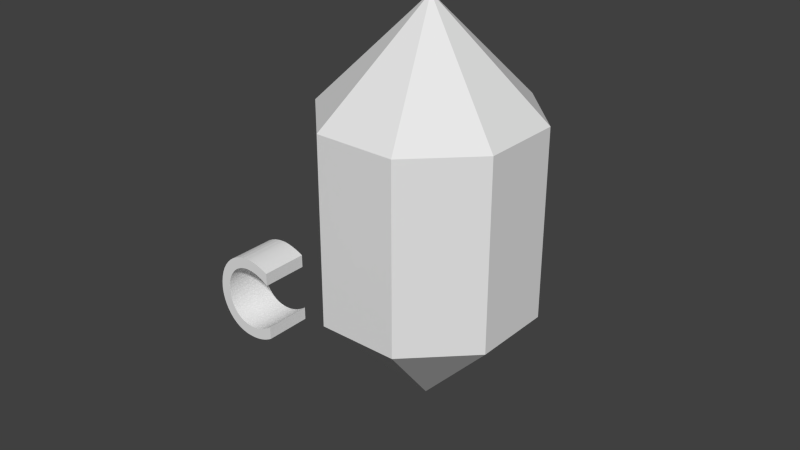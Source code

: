 # Source: resourcesC.blend  (saved by Blender 2.71.0; exported with 4.5.12 LTS)
import bpy
from mathutils import Matrix  # noqa: F401  (used for matrix-valued properties, if any)

bpy.ops.wm.read_factory_settings(use_empty=True)
scene = bpy.context.scene
scene.name = 'Scene'

# ---- collections
col_collection_1 = bpy.data.collections.new('Collection 1'); scene.collection.children.link(col_collection_1)

# ---- world
world_world = bpy.data.worlds.new('World'); scene.world = world_world
world_world.color = (0.05088, 0.05088, 0.05088)
world_world.use_sun_shadow = False
world_world.sun_shadow_jitter_overblur = 0.0
world_world.cycles.sampling_method = 'MANUAL'
world_world.cycles.sample_map_resolution = 256

# ---- meshes
me_mesh = bpy.data.meshes.new('Mesh')
me_mesh.from_pydata([(0.656, 0.635, 0.0), (0.6332, 0.6443, 0.0), (0.6112, 0.6527, 0.0), (0.59, 0.6602, 0.0), (0.5696, 0.6669, 0.0), (0.5497, 0.6727, 0.0), (0.5304, 0.6776, 0.0), (0.5115, 0.6818, 0.0), (0.4931, 0.6851, 0.0), (0.475, 0.6877, 0.0), (0.4572, 0.6896, 0.0), (0.4395, 0.6906, 0.0), (0.422, 0.691, 0.0), (0.3691, 0.6879, 0.0), (0.3189, 0.6788, 0.0), (0.272, 0.664, 0.0), (0.2286, 0.6439, 0.0), (0.189, 0.6188, 0.0), (0.1536, 0.589, 0.0), (0.1228, 0.5549, 0.0), (0.09674, 0.5168, 0.0), (0.07592, 0.475, 0.0), (0.06063, 0.4299, 0.0), (0.05121, 0.3818, 0.0), (0.048, 0.331, 0.0), (0.05035, 0.2943, 0.0), (0.05748, 0.2562, 0.0), (0.0695, 0.2175, 0.0), (0.08652, 0.1793, 0.0), (0.1086, 0.1423, 0.0), (0.136, 0.1074, 0.0), (0.1687, 0.07545, 0.0), (0.2068, 0.04737, 0.0), (0.2505, 0.02402, 0.0), (0.2999, 0.006255, 0.0), (0.355, -0.005041, 0.0), (0.416, -0.009, 0.0), (0.4421, -0.008488, 0.0), (0.4668, -0.006986, 0.0), (0.4903, -0.004547, 0.0), (0.5127, -0.001222, 0.0), (0.5341, 0.002936, 0.0), (0.5545, 0.007875, 0.0), (0.5741, 0.01354, 0.0), (0.593, 0.01989, 0.0), (0.6112, 0.02686, 0.0), (0.6289, 0.0344, 0.0), (0.6461, 0.04247, 0.0), (0.663, 0.051, 0.0), (0.663, 0.158, 0.0), (0.6436, 0.146, 0.0), (0.624, 0.1349, 0.0), (0.6042, 0.1249, 0.0), (0.5842, 0.1158, 0.0), (0.5641, 0.1078, 0.0), (0.544, 0.1008, 0.0), (0.5239, 0.09477, 0.0), (0.5038, 0.08985, 0.0), (0.4838, 0.086, 0.0), (0.464, 0.08323, 0.0), (0.4444, 0.08156, 0.0), (0.425, 0.081, 0.0), (0.3851, 0.08317, 0.0), (0.3476, 0.08956, 0.0), (0.3127, 0.09995, 0.0), (0.2806, 0.1141, 0.0), (0.2514, 0.1319, 0.0), (0.2255, 0.1531, 0.0), (0.203, 0.1775, 0.0), (0.1841, 0.2049, 0.0), (0.1691, 0.235, 0.0), (0.1581, 0.2677, 0.0), (0.1513, 0.3028, 0.0), (0.149, 0.34, 0.0), (0.1514, 0.3766, 0.0), (0.1583, 0.4114, 0.0), (0.1696, 0.4441, 0.0), (0.1849, 0.4743, 0.0), (0.2039, 0.502, 0.0), (0.2265, 0.5268, 0.0), (0.2523, 0.5484, 0.0), (0.2811, 0.5667, 0.0), (0.3127, 0.5813, 0.0), (0.3467, 0.5921, 0.0), (0.3829, 0.5987, 0.0), (0.421, 0.601, 0.0), (0.4406, 0.6005, 0.0), (0.46, 0.5991, 0.0), (0.4792, 0.5968, 0.0), (0.4984, 0.5935, 0.0), (0.5175, 0.5892, 0.0), (0.5366, 0.5839, 0.0), (0.5559, 0.5775, 0.0), (0.5753, 0.5702, 0.0), (0.595, 0.5618, 0.0), (0.6149, 0.5523, 0.0), (0.6352, 0.5417, 0.0), (0.656, 0.53, 0.0), (0.656, 0.635, -0.3592), (0.6332, 0.6443, -0.3592), (0.6112, 0.6527, -0.3592), (0.59, 0.6602, -0.3592), (0.5696, 0.6669, -0.3592), (0.5497, 0.6727, -0.3592), (0.5304, 0.6776, -0.3592), (0.5115, 0.6818, -0.3592), (0.4931, 0.6851, -0.3592), (0.475, 0.6877, -0.3592), (0.4572, 0.6896, -0.3592), (0.4395, 0.6906, -0.3592), (0.422, 0.691, -0.3592), (0.3691, 0.6879, -0.3592), (0.3189, 0.6788, -0.3592), (0.272, 0.664, -0.3592), (0.2286, 0.6439, -0.3592), (0.189, 0.6188, -0.3592), (0.1536, 0.589, -0.3592), (0.1228, 0.5549, -0.3592), (0.09674, 0.5168, -0.3592), (0.07592, 0.475, -0.3592), (0.06063, 0.4299, -0.3592), (0.05121, 0.3818, -0.3592), (0.048, 0.331, -0.3592), (0.05035, 0.2943, -0.3592), (0.05748, 0.2562, -0.3592), (0.0695, 0.2175, -0.3592), (0.08652, 0.1793, -0.3592), (0.1086, 0.1423, -0.3592), (0.136, 0.1074, -0.3592), (0.1687, 0.07545, -0.3592), (0.2068, 0.04737, -0.3592), (0.2505, 0.02402, -0.3592), (0.2999, 0.006255, -0.3592), (0.355, -0.005041, -0.3592), (0.416, -0.009, -0.3592), (0.4421, -0.008488, -0.3592), (0.4668, -0.006986, -0.3592), (0.4903, -0.004547, -0.3592), (0.5127, -0.001222, -0.3592), (0.5341, 0.002936, -0.3592), (0.5545, 0.007875, -0.3592), (0.5741, 0.01354, -0.3592), (0.593, 0.01989, -0.3592), (0.6112, 0.02686, -0.3592), (0.6289, 0.0344, -0.3592), (0.6461, 0.04247, -0.3592), (0.663, 0.051, -0.3592), (0.663, 0.158, -0.3592), (0.6436, 0.146, -0.3592), (0.624, 0.1349, -0.3592), (0.6042, 0.1249, -0.3592), (0.5842, 0.1158, -0.3592), (0.5641, 0.1078, -0.3592), (0.544, 0.1008, -0.3592), (0.5239, 0.09477, -0.3592), (0.5038, 0.08985, -0.3592), (0.4838, 0.086, -0.3592), (0.464, 0.08323, -0.3592), (0.4444, 0.08156, -0.3592), (0.425, 0.081, -0.3592), (0.3851, 0.08317, -0.3592), (0.3476, 0.08956, -0.3592), (0.3127, 0.09995, -0.3592), (0.2806, 0.1141, -0.3592), (0.2514, 0.1319, -0.3592), (0.2255, 0.1531, -0.3592), (0.203, 0.1775, -0.3592), (0.1841, 0.2049, -0.3592), (0.1691, 0.235, -0.3592), (0.1581, 0.2677, -0.3592), (0.1513, 0.3028, -0.3592), (0.149, 0.34, -0.3592), (0.1514, 0.3766, -0.3592), (0.1583, 0.4114, -0.3592), (0.1696, 0.4441, -0.3592), (0.1849, 0.4743, -0.3592), (0.2039, 0.502, -0.3592), (0.2265, 0.5268, -0.3592), (0.2523, 0.5484, -0.3592), (0.2811, 0.5667, -0.3592), (0.3127, 0.5813, -0.3592), (0.3467, 0.5921, -0.3592), (0.3829, 0.5987, -0.3592), (0.421, 0.601, -0.3592), (0.4406, 0.6005, -0.3592), (0.46, 0.5991, -0.3592), (0.4792, 0.5968, -0.3592), (0.4984, 0.5935, -0.3592), (0.5175, 0.5892, -0.3592), (0.5366, 0.5839, -0.3592), (0.5559, 0.5775, -0.3592), (0.5753, 0.5702, -0.3592), (0.595, 0.5618, -0.3592), (0.6149, 0.5523, -0.3592), (0.6352, 0.5417, -0.3592), (0.656, 0.53, -0.3592)], [], [(13, 12, 11), (13, 11, 10), (13, 10, 9), (14, 13, 9), (14, 9, 8), (14, 8, 7), (14, 7, 6), (15, 14, 6), (15, 6, 5), (15, 5, 4), (15, 4, 3), (16, 15, 3), (16, 3, 2), (16, 2, 1), (16, 1, 0), (17, 16, 0), (17, 0, 87), (87, 0, 88), (88, 0, 89), (89, 0, 90), (90, 0, 91), (91, 0, 92), (92, 0, 93), (93, 0, 94), (94, 0, 95), (95, 0, 96), (96, 0, 97), (18, 17, 85), (85, 17, 86), (86, 17, 87), (18, 85, 84), (18, 84, 83), (18, 83, 82), (19, 18, 82), (19, 82, 81), (19, 81, 80), (20, 19, 80), (20, 80, 79), (20, 79, 78), (21, 20, 78), (21, 78, 77), (22, 21, 77), (22, 77, 76), (22, 76, 75), (23, 22, 75), (23, 75, 74), (24, 23, 74), (24, 74, 73), (24, 73, 72), (25, 24, 72), (25, 72, 71), (26, 25, 71), (26, 71, 70), (27, 26, 70), (27, 70, 69), (28, 27, 69), (28, 69, 68), (29, 28, 68), (29, 68, 67), (50, 49, 48), (29, 67, 66), (51, 50, 48), (30, 29, 66), (52, 51, 48), (30, 66, 65), (53, 52, 48), (54, 53, 48), (30, 65, 64), (55, 54, 48), (31, 30, 64), (56, 55, 48), (31, 64, 63), (57, 56, 48), (58, 57, 48), (31, 63, 62), (59, 58, 48), (60, 59, 48), (31, 62, 61), (61, 60, 48), (31, 61, 48), (32, 31, 48), (32, 48, 47), (33, 32, 47), (33, 47, 46), (33, 46, 45), (33, 45, 44), (34, 33, 44), (34, 44, 43), (34, 43, 42), (34, 42, 41), (35, 34, 41), (35, 41, 40), (35, 40, 39), (35, 39, 38), (36, 35, 38), (36, 38, 37), (111, 109, 110), (111, 108, 109), (111, 107, 108), (112, 107, 111), (112, 106, 107), (112, 105, 106), (112, 104, 105), (113, 104, 112), (113, 103, 104), (113, 102, 103), (113, 101, 102), (114, 101, 113), (114, 100, 101), (114, 99, 100), (114, 98, 99), (115, 98, 114), (115, 185, 98), (185, 186, 98), (186, 187, 98), (187, 188, 98), (188, 189, 98), (189, 190, 98), (190, 191, 98), (191, 192, 98), (192, 193, 98), (193, 194, 98), (194, 195, 98), (116, 183, 115), (183, 184, 115), (184, 185, 115), (116, 182, 183), (116, 181, 182), (116, 180, 181), (117, 180, 116), (117, 179, 180), (117, 178, 179), (118, 178, 117), (118, 177, 178), (118, 176, 177), (119, 176, 118), (119, 175, 176), (120, 175, 119), (120, 174, 175), (120, 173, 174), (121, 173, 120), (121, 172, 173), (122, 172, 121), (122, 171, 172), (122, 170, 171), (123, 170, 122), (123, 169, 170), (124, 169, 123), (124, 168, 169), (125, 168, 124), (125, 167, 168), (126, 167, 125), (126, 166, 167), (127, 166, 126), (127, 165, 166), (148, 146, 147), (127, 164, 165), (149, 146, 148), (128, 164, 127), (150, 146, 149), (128, 163, 164), (151, 146, 150), (152, 146, 151), (128, 162, 163), (153, 146, 152), (129, 162, 128), (154, 146, 153), (129, 161, 162), (155, 146, 154), (156, 146, 155), (129, 160, 161), (157, 146, 156), (158, 146, 157), (129, 159, 160), (159, 146, 158), (129, 146, 159), (130, 146, 129), (130, 145, 146), (131, 145, 130), (131, 144, 145), (131, 143, 144), (131, 142, 143), (132, 142, 131), (132, 141, 142), (132, 140, 141), (132, 139, 140), (133, 139, 132), (133, 138, 139), (133, 137, 138), (133, 136, 137), (134, 136, 133), (134, 135, 136), (37, 38, 136, 135), (44, 45, 143, 142), (66, 67, 165, 164), (10, 11, 109, 108), (77, 78, 176, 175), (87, 88, 186, 185), (97, 0, 98, 195), (43, 44, 142, 141), (64, 65, 163, 162), (6, 7, 105, 104), (32, 33, 131, 130), (69, 70, 168, 167), (26, 27, 125, 124), (94, 95, 193, 192), (92, 93, 191, 190), (27, 28, 126, 125), (63, 64, 162, 161), (15, 16, 114, 113), (4, 5, 103, 102), (38, 39, 137, 136), (53, 54, 152, 151), (24, 25, 123, 122), (71, 72, 170, 169), (78, 79, 177, 176), (65, 66, 164, 163), (54, 55, 153, 152), (82, 83, 181, 180), (12, 13, 111, 110), (70, 71, 169, 168), (16, 17, 115, 114), (7, 8, 106, 105), (75, 76, 174, 173), (67, 68, 166, 165), (76, 77, 175, 174), (88, 89, 187, 186), (85, 86, 184, 183), (51, 52, 150, 149), (0, 1, 99, 98), (58, 59, 157, 156), (29, 30, 128, 127), (72, 73, 171, 170), (96, 97, 195, 194), (91, 92, 190, 189), (41, 42, 140, 139), (8, 9, 107, 106), (3, 4, 102, 101), (46, 47, 145, 144), (83, 84, 182, 181), (49, 50, 148, 147), (1, 2, 100, 99), (79, 80, 178, 177), (14, 15, 113, 112), (25, 26, 124, 123), (73, 74, 172, 171), (68, 69, 167, 166), (33, 34, 132, 131), (57, 58, 156, 155), (31, 32, 130, 129), (80, 81, 179, 178), (18, 19, 117, 116), (81, 82, 180, 179), (61, 62, 160, 159), (13, 14, 112, 111), (84, 85, 183, 182), (9, 10, 108, 107), (52, 53, 151, 150), (59, 60, 158, 157), (36, 37, 135, 134), (56, 57, 155, 154), (45, 46, 144, 143), (30, 31, 129, 128), (62, 63, 161, 160), (19, 20, 118, 117), (34, 35, 133, 132), (50, 51, 149, 148), (86, 87, 185, 184), (90, 91, 189, 188), (93, 94, 192, 191), (95, 96, 194, 193), (55, 56, 154, 153), (20, 21, 119, 118), (11, 12, 110, 109), (39, 40, 138, 137), (28, 29, 127, 126), (89, 90, 188, 187), (60, 61, 159, 158), (5, 6, 104, 103), (23, 24, 122, 121), (74, 75, 173, 172), (42, 43, 141, 140), (21, 22, 120, 119), (2, 3, 101, 100), (48, 49, 147, 146), (35, 36, 134, 133), (17, 18, 116, 115), (22, 23, 121, 120), (40, 41, 139, 138), (47, 48, 146, 145)])
me_mesh.use_remesh_preserve_volume = False
me_mesh.use_remesh_preserve_attributes = False
me_mesh.use_mirror_vertex_groups = False
me_mesh.update()
me_cone = bpy.data.meshes.new('Cone')
me_cone.from_pydata([(1.28e-06, 1.0, -3.239), (-0.7071, 0.7071, -3.239), (-1.0, 7.55e-08, -3.239), (-3.413e-07, 0.0, -4.506), (-0.7071, -0.7071, -3.239), (1.605e-06, -1.0, -3.239), (0.7071, -0.7071, -3.239), (1.0, 9.656e-07, -3.239), (0.7071, 0.7071, -3.239), (1.354e-06, 1.0, -2.12), (-0.7071, 0.7071, -2.12), (-1.0, 5.205e-07, -2.12), (-0.7071, -0.7071, -2.12), (1.354e-06, -1.0, -2.12), (0.7071, -0.7071, -2.12), (1.0, 5.205e-07, -2.12), (0.7071, 0.7071, -2.12), (0.0, 1.0, -1.0), (0.7071, 0.7071, -1.0), (1.0, 7.55e-08, -1.0), (0.0, 0.0, 0.2668), (0.7071, -0.7071, -1.0), (-3.258e-07, -1.0, -1.0), (-0.7071, -0.7071, -1.0), (-1.0, 9.656e-07, -1.0), (-0.7071, 0.7071, -1.0)], [], [(1, 0, 3), (3, 0, 8), (3, 8, 7), (4, 3, 5), (2, 3, 4), (3, 7, 6), (8, 0, 9, 16), (3, 6, 5), (1, 3, 2), (7, 8, 16, 15), (2, 4, 12, 11), (6, 7, 15, 14), (4, 5, 13, 12), (5, 6, 14, 13), (1, 2, 11, 10), (0, 1, 10, 9), (18, 17, 20), (20, 17, 25), (20, 25, 24), (21, 20, 22), (19, 20, 21), (20, 24, 23), (17, 18, 16, 9), (20, 23, 22), (18, 20, 19), (23, 24, 11, 12), (22, 23, 12, 13), (18, 19, 15, 16), (21, 22, 13, 14), (24, 25, 10, 11), (19, 21, 14, 15), (25, 17, 9, 10)])
me_cone.use_remesh_preserve_volume = False
me_cone.use_remesh_preserve_attributes = False
me_cone.use_mirror_vertex_groups = False
me_cone.update()

# ---- objects
ob_text = bpy.data.objects.new('Text', me_mesh)
ob_cone = bpy.data.objects.new('Cone', me_cone)

# ---- transforms, parenting, visibility, modifiers, constraints
ob_text.location = (2.603, 3.565, 3.096)
ob_text.rotation_euler = (1.571, 0.0, 0.0)
ob_text.scale = (0.7912, 0.9241, 1.0)
ob_text.lineart.crease_threshold = 0.0
ob_cone.location = (2.951, 5.616, 5.028)
ob_cone.rotation_euler = (0.0, 0.0, 0.384)
ob_cone.scale = (1.0, 1.0, 0.7892)
ob_cone.lineart.crease_threshold = 0.0

# ---- collection membership
col_collection_1.objects.link(ob_text)
col_collection_1.objects.link(ob_cone)

# ---- scene / render settings (as saved in the file)
scene.frame_start = 1; scene.frame_end = 250; scene.frame_set(0)
scene.render.engine = 'BLENDER_EEVEE_NEXT'
scene.render.resolution_percentage = 50
scene.render.dither_intensity = 0.0
scene.cycles.use_denoising = False
scene.cycles.samples = 10
scene.cycles.sampling_pattern = 'TABULATED_SOBOL'
scene.cycles.light_sampling_threshold = 0.0
scene.cycles.use_adaptive_sampling = False
scene.cycles.use_light_tree = False
scene.cycles.blur_glossy = 0.0
scene.cycles.volume_bounces = 1
scene.cycles.pixel_filter_type = 'GAUSSIAN'
scene.cycles.sample_clamp_indirect = 0.0
scene.view_settings.view_transform = 'Standard'
bpy.context.view_layer.update()

# ---- added for rendering (the .blend has no active camera and no usable light): camera, sun
cam_auto = bpy.data.cameras.new('AutoCamera')
cam_auto.lens = 50.0
cam_auto.sensor_width = 36.0
cam_auto.clip_end = 1000.0
ob_auto_camera = bpy.data.objects.new('AutoCamera', cam_auto)
scene.collection.objects.link(ob_auto_camera)
ob_auto_camera.location = (8.2019, -1.05927, 7.55528)
ob_auto_camera.rotation_euler = (1.09748, -7.21219e-08, 0.694738)
scene.camera = ob_auto_camera
light_auto_sun = bpy.data.lights.new('AutoSun', 'SUN')
light_auto_sun.energy = 3.0
light_auto_sun.angle = 0.0523599
ob_auto_sun = bpy.data.objects.new('AutoSun', light_auto_sun)
scene.collection.objects.link(ob_auto_sun)
ob_auto_sun.rotation_euler = (0.872665, 0.174533, 0.523599)
bpy.context.view_layer.update()
